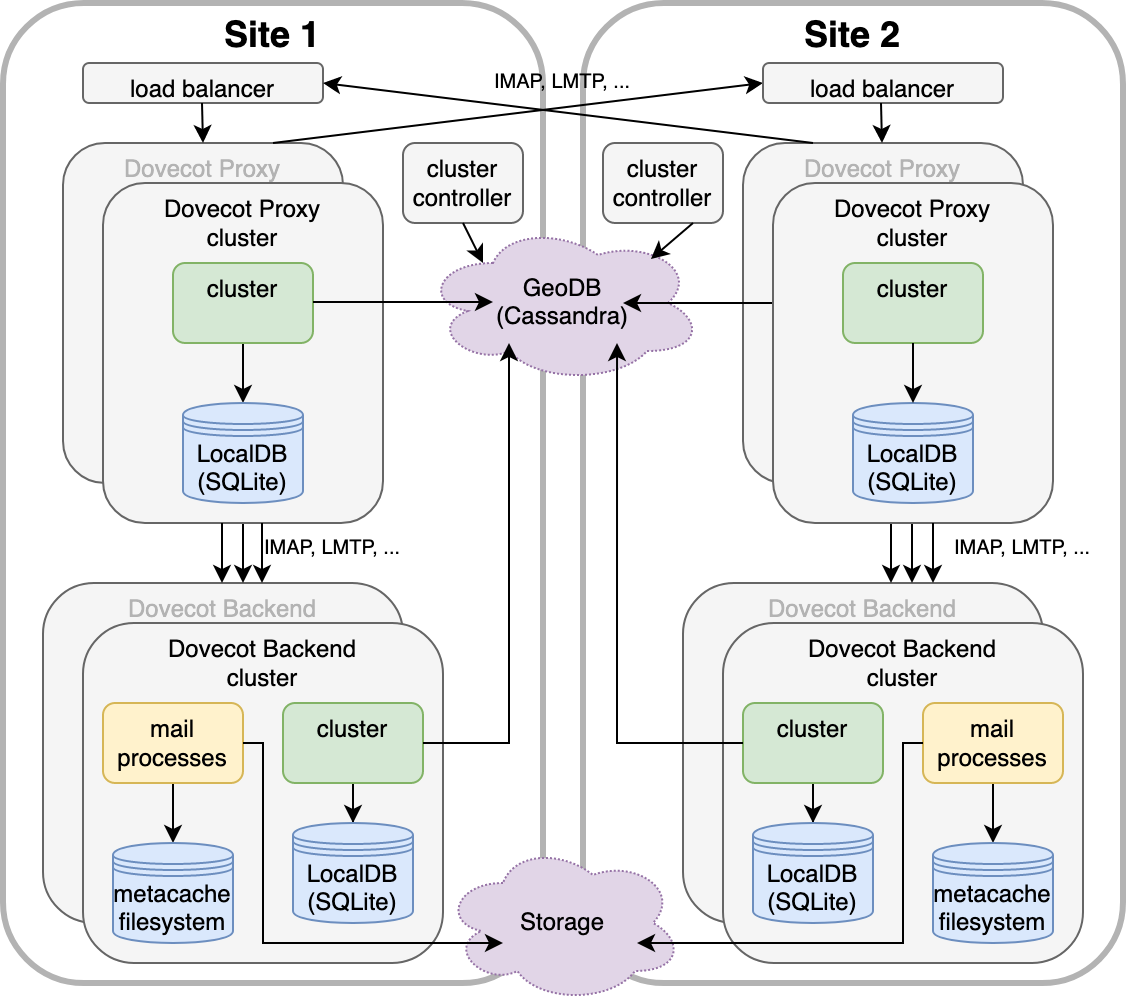

The diagram above was exported from draw.io. Its source (the exported page's mxGraphModel, read from the mxfile embedded in the PNG):
<mxGraphModel dx="715" dy="380" grid="1" gridSize="10" guides="1" tooltips="1" connect="1" arrows="1" fold="1" page="1" pageScale="1" pageWidth="826" pageHeight="1169" background="#ffffff" math="0" shadow="0">
  <root>
    <mxCell id="0" />
    <mxCell id="1" parent="0" />
    <mxCell id="YNZPFHDQIfEbICAtOBPZ-127" value="&lt;font style=&quot;font-size: 18px&quot;&gt;&lt;b&gt;Site 2&lt;br&gt;&lt;/b&gt;&lt;/font&gt;" style="rounded=1;whiteSpace=wrap;html=1;verticalAlign=top;fillColor=none;strokeWidth=3;strokeColor=#B3B3B3;" parent="1" vertex="1">
      <mxGeometry x="370" y="10" width="270" height="490" as="geometry" />
    </mxCell>
    <mxCell id="YNZPFHDQIfEbICAtOBPZ-93" value="&lt;font style=&quot;font-size: 18px&quot;&gt;&lt;b&gt;Site 1&lt;/b&gt;&lt;/font&gt;" style="rounded=1;whiteSpace=wrap;html=1;verticalAlign=top;fillColor=none;strokeWidth=3;strokeColor=#B3B3B3;" parent="1" vertex="1">
      <mxGeometry x="80" y="10" width="270" height="490" as="geometry" />
    </mxCell>
    <mxCell id="YNZPFHDQIfEbICAtOBPZ-126" value="Dovecot Backend" style="rounded=1;whiteSpace=wrap;html=1;fillColor=#f5f5f5;strokeColor=#666666;verticalAlign=top;fontColor=#B3B3B3;" parent="1" vertex="1">
      <mxGeometry x="100" y="300" width="180" height="170" as="geometry" />
    </mxCell>
    <mxCell id="YNZPFHDQIfEbICAtOBPZ-125" value="Dovecot Proxy" style="rounded=1;whiteSpace=wrap;html=1;fillColor=#f5f5f5;strokeColor=#666666;verticalAlign=top;fontColor=#B3B3B3;" parent="1" vertex="1">
      <mxGeometry x="110" y="80" width="140" height="170" as="geometry" />
    </mxCell>
    <mxCell id="YNZPFHDQIfEbICAtOBPZ-88" value="" style="edgeStyle=orthogonalEdgeStyle;rounded=0;orthogonalLoop=1;jettySize=auto;html=1;" parent="1" source="YNZPFHDQIfEbICAtOBPZ-78" edge="1">
      <mxGeometry relative="1" as="geometry">
        <mxPoint x="200" y="300" as="targetPoint" />
      </mxGeometry>
    </mxCell>
    <mxCell id="YNZPFHDQIfEbICAtOBPZ-78" value="&lt;div&gt;Dovecot Proxy&lt;/div&gt;&lt;div&gt;cluster&lt;br&gt;&lt;/div&gt;" style="rounded=1;whiteSpace=wrap;html=1;fillColor=#f5f5f5;strokeColor=#666666;verticalAlign=top;" parent="1" vertex="1">
      <mxGeometry x="130" y="100" width="140" height="170" as="geometry" />
    </mxCell>
    <mxCell id="YNZPFHDQIfEbICAtOBPZ-86" value="" style="edgeStyle=orthogonalEdgeStyle;rounded=0;orthogonalLoop=1;jettySize=auto;html=1;" parent="1" source="YNZPFHDQIfEbICAtOBPZ-80" target="YNZPFHDQIfEbICAtOBPZ-84" edge="1">
      <mxGeometry relative="1" as="geometry" />
    </mxCell>
    <mxCell id="YNZPFHDQIfEbICAtOBPZ-80" value="cluster" style="rounded=1;whiteSpace=wrap;html=1;fillColor=#d5e8d4;strokeColor=#82b366;verticalAlign=top;" parent="1" vertex="1">
      <mxGeometry x="165" y="140" width="70" height="40" as="geometry" />
    </mxCell>
    <mxCell id="YNZPFHDQIfEbICAtOBPZ-84" value="&lt;div&gt;LocalDB&lt;/div&gt;&lt;div&gt;(SQLite)&lt;br&gt;&lt;/div&gt;" style="shape=datastore;whiteSpace=wrap;html=1;fillColor=#dae8fc;strokeColor=#6c8ebf;" parent="1" vertex="1">
      <mxGeometry x="170" y="210" width="60" height="50" as="geometry" />
    </mxCell>
    <mxCell id="YNZPFHDQIfEbICAtOBPZ-87" value="&lt;div&gt;Dovecot Backend&lt;/div&gt;&lt;div&gt;cluster&lt;br&gt;&lt;/div&gt;" style="rounded=1;whiteSpace=wrap;html=1;fillColor=#f5f5f5;strokeColor=#666666;verticalAlign=top;" parent="1" vertex="1">
      <mxGeometry x="120" y="320" width="180" height="170" as="geometry" />
    </mxCell>
    <mxCell id="YNZPFHDQIfEbICAtOBPZ-91" value="" style="edgeStyle=orthogonalEdgeStyle;rounded=0;orthogonalLoop=1;jettySize=auto;html=1;" parent="1" source="YNZPFHDQIfEbICAtOBPZ-89" target="YNZPFHDQIfEbICAtOBPZ-90" edge="1">
      <mxGeometry relative="1" as="geometry" />
    </mxCell>
    <mxCell id="YNZPFHDQIfEbICAtOBPZ-89" value="cluster" style="rounded=1;whiteSpace=wrap;html=1;fillColor=#d5e8d4;strokeColor=#82b366;verticalAlign=top;" parent="1" vertex="1">
      <mxGeometry x="220" y="360" width="70" height="40" as="geometry" />
    </mxCell>
    <mxCell id="YNZPFHDQIfEbICAtOBPZ-90" value="&lt;div&gt;LocalDB&lt;/div&gt;&lt;div&gt;(SQLite)&lt;br&gt;&lt;/div&gt;" style="shape=datastore;whiteSpace=wrap;html=1;fillColor=#dae8fc;strokeColor=#6c8ebf;" parent="1" vertex="1">
      <mxGeometry x="225" y="420" width="60" height="50" as="geometry" />
    </mxCell>
    <mxCell id="67" value="&lt;div&gt;GeoDB&lt;/div&gt;&lt;div&gt;(Cassandra)&lt;/div&gt;" style="ellipse;shape=cloud;whiteSpace=wrap;html=1;dashed=1;dashPattern=1 1;fillColor=#e1d5e7;align=center;strokeColor=#9673a6;" parent="1" vertex="1">
      <mxGeometry x="290" y="120" width="140" height="80" as="geometry" />
    </mxCell>
    <mxCell id="YNZPFHDQIfEbICAtOBPZ-107" value="&lt;div&gt;Storage&lt;/div&gt;" style="ellipse;shape=cloud;whiteSpace=wrap;html=1;dashed=1;dashPattern=1 1;fillColor=#e1d5e7;align=center;strokeColor=#9673a6;" parent="1" vertex="1">
      <mxGeometry x="300" y="430" width="120" height="80" as="geometry" />
    </mxCell>
    <mxCell id="YNZPFHDQIfEbICAtOBPZ-121" value="" style="edgeStyle=orthogonalEdgeStyle;rounded=0;orthogonalLoop=1;jettySize=auto;html=1;" parent="1" source="YNZPFHDQIfEbICAtOBPZ-118" target="YNZPFHDQIfEbICAtOBPZ-120" edge="1">
      <mxGeometry relative="1" as="geometry" />
    </mxCell>
    <mxCell id="YNZPFHDQIfEbICAtOBPZ-118" value="mail processes" style="rounded=1;whiteSpace=wrap;html=1;fillColor=#fff2cc;strokeColor=#d6b656;verticalAlign=top;" parent="1" vertex="1">
      <mxGeometry x="130" y="360" width="70" height="40" as="geometry" />
    </mxCell>
    <mxCell id="YNZPFHDQIfEbICAtOBPZ-120" value="&lt;div&gt;metacache&lt;/div&gt;&lt;div&gt;filesystem&lt;br&gt;&lt;/div&gt;" style="shape=datastore;whiteSpace=wrap;html=1;fillColor=#dae8fc;strokeColor=#6c8ebf;" parent="1" vertex="1">
      <mxGeometry x="135" y="430" width="60" height="50" as="geometry" />
    </mxCell>
    <mxCell id="YNZPFHDQIfEbICAtOBPZ-123" value="" style="endArrow=classic;html=1;exitX=1;exitY=0.5;exitDx=0;exitDy=0;rounded=0;strokeColor=default;edgeStyle=orthogonalEdgeStyle;" parent="1" source="YNZPFHDQIfEbICAtOBPZ-118" edge="1">
      <mxGeometry width="50" height="50" relative="1" as="geometry">
        <mxPoint x="353" y="414.5" as="sourcePoint" />
        <mxPoint x="330" y="480" as="targetPoint" />
        <Array as="points">
          <mxPoint x="210" y="380" />
          <mxPoint x="210" y="480" />
        </Array>
      </mxGeometry>
    </mxCell>
    <mxCell id="YNZPFHDQIfEbICAtOBPZ-124" value="" style="endArrow=classic;html=1;" parent="1" edge="1">
      <mxGeometry width="50" height="50" relative="1" as="geometry">
        <mxPoint x="235" y="159.5" as="sourcePoint" />
        <mxPoint x="325" y="159.5" as="targetPoint" />
      </mxGeometry>
    </mxCell>
    <mxCell id="YNZPFHDQIfEbICAtOBPZ-128" value="Dovecot Backend" style="rounded=1;whiteSpace=wrap;html=1;fillColor=#f5f5f5;strokeColor=#666666;verticalAlign=top;fontColor=#B3B3B3;" parent="1" vertex="1">
      <mxGeometry x="420" y="300" width="180" height="170" as="geometry" />
    </mxCell>
    <mxCell id="YNZPFHDQIfEbICAtOBPZ-129" value="Dovecot Proxy" style="rounded=1;whiteSpace=wrap;html=1;fillColor=#f5f5f5;strokeColor=#666666;verticalAlign=top;fontColor=#B3B3B3;" parent="1" vertex="1">
      <mxGeometry x="450" y="80" width="140" height="170" as="geometry" />
    </mxCell>
    <mxCell id="YNZPFHDQIfEbICAtOBPZ-135" value="&lt;div&gt;Dovecot Backend&lt;/div&gt;&lt;div&gt;cluster&lt;br&gt;&lt;/div&gt;" style="rounded=1;whiteSpace=wrap;html=1;fillColor=#f5f5f5;strokeColor=#666666;verticalAlign=top;" parent="1" vertex="1">
      <mxGeometry x="440" y="320" width="180" height="170" as="geometry" />
    </mxCell>
    <mxCell id="YNZPFHDQIfEbICAtOBPZ-136" value="" style="edgeStyle=orthogonalEdgeStyle;rounded=0;orthogonalLoop=1;jettySize=auto;html=1;" parent="1" source="YNZPFHDQIfEbICAtOBPZ-137" target="YNZPFHDQIfEbICAtOBPZ-138" edge="1">
      <mxGeometry relative="1" as="geometry" />
    </mxCell>
    <mxCell id="YNZPFHDQIfEbICAtOBPZ-137" value="cluster" style="rounded=1;whiteSpace=wrap;html=1;fillColor=#d5e8d4;strokeColor=#82b366;verticalAlign=top;" parent="1" vertex="1">
      <mxGeometry x="450" y="360" width="70" height="40" as="geometry" />
    </mxCell>
    <mxCell id="YNZPFHDQIfEbICAtOBPZ-138" value="&lt;div&gt;LocalDB&lt;/div&gt;&lt;div&gt;(SQLite)&lt;br&gt;&lt;/div&gt;" style="shape=datastore;whiteSpace=wrap;html=1;fillColor=#dae8fc;strokeColor=#6c8ebf;" parent="1" vertex="1">
      <mxGeometry x="455" y="420" width="60" height="50" as="geometry" />
    </mxCell>
    <mxCell id="YNZPFHDQIfEbICAtOBPZ-141" value="" style="edgeStyle=orthogonalEdgeStyle;rounded=0;orthogonalLoop=1;jettySize=auto;html=1;" parent="1" source="YNZPFHDQIfEbICAtOBPZ-142" target="YNZPFHDQIfEbICAtOBPZ-143" edge="1">
      <mxGeometry relative="1" as="geometry" />
    </mxCell>
    <mxCell id="YNZPFHDQIfEbICAtOBPZ-142" value="mail processes" style="rounded=1;whiteSpace=wrap;html=1;fillColor=#fff2cc;strokeColor=#d6b656;verticalAlign=top;" parent="1" vertex="1">
      <mxGeometry x="540" y="360" width="70" height="40" as="geometry" />
    </mxCell>
    <mxCell id="YNZPFHDQIfEbICAtOBPZ-143" value="&lt;div&gt;metacache&lt;/div&gt;&lt;div&gt;filesystem&lt;br&gt;&lt;/div&gt;" style="shape=datastore;whiteSpace=wrap;html=1;fillColor=#dae8fc;strokeColor=#6c8ebf;" parent="1" vertex="1">
      <mxGeometry x="545" y="430" width="60" height="50" as="geometry" />
    </mxCell>
    <mxCell id="YNZPFHDQIfEbICAtOBPZ-145" value="" style="endArrow=classic;html=1;exitX=0;exitY=0.5;exitDx=0;exitDy=0;" parent="1" source="YNZPFHDQIfEbICAtOBPZ-133" edge="1">
      <mxGeometry width="50" height="50" relative="1" as="geometry">
        <mxPoint x="480" y="170" as="sourcePoint" />
        <mxPoint x="390" y="160" as="targetPoint" />
      </mxGeometry>
    </mxCell>
    <mxCell id="YNZPFHDQIfEbICAtOBPZ-146" value="" style="endArrow=classic;html=1;exitX=0;exitY=0.5;exitDx=0;exitDy=0;edgeStyle=orthogonalEdgeStyle;rounded=0;entryX=0.693;entryY=0.75;entryDx=0;entryDy=0;entryPerimeter=0;" parent="1" source="YNZPFHDQIfEbICAtOBPZ-137" target="67" edge="1">
      <mxGeometry width="50" height="50" relative="1" as="geometry">
        <mxPoint x="455" y="380" as="sourcePoint" />
        <mxPoint x="387" y="190" as="targetPoint" />
      </mxGeometry>
    </mxCell>
    <mxCell id="YNZPFHDQIfEbICAtOBPZ-148" value="" style="endArrow=classic;html=1;fontColor=#000000;exitX=0.75;exitY=0;exitDx=0;exitDy=0;entryX=0;entryY=0.5;entryDx=0;entryDy=0;fontStyle=1;fontSize=13;startArrow=none;startFill=0;" parent="1" source="YNZPFHDQIfEbICAtOBPZ-125" target="NyAMQ8S6ipjIFcWlcW6m-70" edge="1">
      <mxGeometry width="50" height="50" relative="1" as="geometry">
        <mxPoint x="390" y="320" as="sourcePoint" />
        <mxPoint x="440" y="270" as="targetPoint" />
      </mxGeometry>
    </mxCell>
    <mxCell id="YNZPFHDQIfEbICAtOBPZ-151" value="" style="edgeStyle=orthogonalEdgeStyle;rounded=0;orthogonalLoop=1;jettySize=auto;html=1;" parent="1" edge="1">
      <mxGeometry relative="1" as="geometry">
        <mxPoint x="209.5" y="270" as="sourcePoint" />
        <mxPoint x="209.5" y="300" as="targetPoint" />
      </mxGeometry>
    </mxCell>
    <mxCell id="YNZPFHDQIfEbICAtOBPZ-152" value="" style="edgeStyle=orthogonalEdgeStyle;rounded=0;orthogonalLoop=1;jettySize=auto;html=1;" parent="1" edge="1">
      <mxGeometry relative="1" as="geometry">
        <mxPoint x="189.5" y="270" as="sourcePoint" />
        <mxPoint x="189.5" y="300" as="targetPoint" />
      </mxGeometry>
    </mxCell>
    <mxCell id="YNZPFHDQIfEbICAtOBPZ-153" value="" style="edgeStyle=orthogonalEdgeStyle;rounded=0;orthogonalLoop=1;jettySize=auto;html=1;" parent="1" edge="1">
      <mxGeometry relative="1" as="geometry">
        <mxPoint x="534.5" y="270" as="sourcePoint" />
        <mxPoint x="534.5" y="300" as="targetPoint" />
      </mxGeometry>
    </mxCell>
    <mxCell id="YNZPFHDQIfEbICAtOBPZ-155" value="" style="edgeStyle=orthogonalEdgeStyle;rounded=0;orthogonalLoop=1;jettySize=auto;html=1;" parent="1" edge="1">
      <mxGeometry relative="1" as="geometry">
        <mxPoint x="524" y="270" as="sourcePoint" />
        <mxPoint x="524" y="300" as="targetPoint" />
      </mxGeometry>
    </mxCell>
    <mxCell id="YNZPFHDQIfEbICAtOBPZ-157" value="IMAP, LMTP, ..." style="text;html=1;strokeColor=none;fillColor=none;align=center;verticalAlign=middle;whiteSpace=wrap;rounded=0;fontSize=10;fontColor=#000000;" parent="1" vertex="1">
      <mxGeometry x="195" y="273" width="100" height="20" as="geometry" />
    </mxCell>
    <mxCell id="YNZPFHDQIfEbICAtOBPZ-158" value="IMAP, LMTP, ..." style="text;html=1;strokeColor=none;fillColor=none;align=center;verticalAlign=middle;whiteSpace=wrap;rounded=0;fontSize=10;fontColor=#000000;" parent="1" vertex="1">
      <mxGeometry x="540" y="273" width="100" height="20" as="geometry" />
    </mxCell>
    <mxCell id="YNZPFHDQIfEbICAtOBPZ-159" value="IMAP, LMTP, ..." style="text;html=1;strokeColor=none;fillColor=none;align=center;verticalAlign=middle;whiteSpace=wrap;rounded=0;fontSize=10;fontColor=#000000;" parent="1" vertex="1">
      <mxGeometry x="310" y="40" width="100" height="20" as="geometry" />
    </mxCell>
    <mxCell id="linRTbX5FGlCyp-u2UWw-67" value="cluster controller" style="rounded=1;whiteSpace=wrap;html=1;fillColor=#f5f5f5;strokeColor=#666666;verticalAlign=top;fontSize=12;" parent="1" vertex="1">
      <mxGeometry x="280" y="80" width="60" height="40" as="geometry" />
    </mxCell>
    <mxCell id="linRTbX5FGlCyp-u2UWw-68" value="cluster controller" style="rounded=1;whiteSpace=wrap;html=1;fillColor=#f5f5f5;strokeColor=#666666;verticalAlign=top;fontSize=12;" parent="1" vertex="1">
      <mxGeometry x="380" y="80" width="60" height="40" as="geometry" />
    </mxCell>
    <mxCell id="linRTbX5FGlCyp-u2UWw-69" value="" style="group" parent="1" vertex="1" connectable="0">
      <mxGeometry x="465" y="100" width="140" height="170" as="geometry" />
    </mxCell>
    <mxCell id="YNZPFHDQIfEbICAtOBPZ-131" value="&lt;div&gt;Dovecot Proxy&lt;/div&gt;&lt;div&gt;cluster&lt;br&gt;&lt;/div&gt;" style="rounded=1;whiteSpace=wrap;html=1;fillColor=#f5f5f5;strokeColor=#666666;verticalAlign=top;" parent="linRTbX5FGlCyp-u2UWw-69" vertex="1">
      <mxGeometry width="140" height="170" as="geometry" />
    </mxCell>
    <mxCell id="YNZPFHDQIfEbICAtOBPZ-133" value="cluster" style="rounded=1;whiteSpace=wrap;html=1;fillColor=#d5e8d4;strokeColor=#82b366;verticalAlign=top;" parent="linRTbX5FGlCyp-u2UWw-69" vertex="1">
      <mxGeometry x="35" y="40" width="70" height="40" as="geometry" />
    </mxCell>
    <mxCell id="YNZPFHDQIfEbICAtOBPZ-134" value="&lt;div&gt;LocalDB&lt;/div&gt;&lt;div&gt;(SQLite)&lt;br&gt;&lt;/div&gt;" style="shape=datastore;whiteSpace=wrap;html=1;fillColor=#dae8fc;strokeColor=#6c8ebf;" parent="linRTbX5FGlCyp-u2UWw-69" vertex="1">
      <mxGeometry x="40" y="110" width="60" height="50" as="geometry" />
    </mxCell>
    <mxCell id="YNZPFHDQIfEbICAtOBPZ-132" value="" style="edgeStyle=orthogonalEdgeStyle;rounded=0;orthogonalLoop=1;jettySize=auto;html=1;" parent="linRTbX5FGlCyp-u2UWw-69" source="YNZPFHDQIfEbICAtOBPZ-133" target="YNZPFHDQIfEbICAtOBPZ-134" edge="1">
      <mxGeometry relative="1" as="geometry" />
    </mxCell>
    <mxCell id="linRTbX5FGlCyp-u2UWw-70" value="" style="edgeStyle=orthogonalEdgeStyle;rounded=0;orthogonalLoop=1;jettySize=auto;html=1;" parent="1" edge="1">
      <mxGeometry relative="1" as="geometry">
        <mxPoint x="545" y="270" as="sourcePoint" />
        <mxPoint x="545" y="300" as="targetPoint" />
      </mxGeometry>
    </mxCell>
    <mxCell id="linRTbX5FGlCyp-u2UWw-71" value="" style="endArrow=classic;html=1;exitX=0.5;exitY=1;exitDx=0;exitDy=0;" parent="1" source="linRTbX5FGlCyp-u2UWw-67" edge="1">
      <mxGeometry width="50" height="50" relative="1" as="geometry">
        <mxPoint x="245" y="169.5" as="sourcePoint" />
        <mxPoint x="320" y="140" as="targetPoint" />
      </mxGeometry>
    </mxCell>
    <mxCell id="linRTbX5FGlCyp-u2UWw-72" value="" style="endArrow=classic;html=1;exitX=0.75;exitY=1;exitDx=0;exitDy=0;entryX=0.814;entryY=0.225;entryDx=0;entryDy=0;entryPerimeter=0;" parent="1" source="linRTbX5FGlCyp-u2UWw-68" target="67" edge="1">
      <mxGeometry width="50" height="50" relative="1" as="geometry">
        <mxPoint x="320" y="130" as="sourcePoint" />
        <mxPoint x="330" y="150" as="targetPoint" />
      </mxGeometry>
    </mxCell>
    <mxCell id="NyAMQ8S6ipjIFcWlcW6m-67" value="load balancer" style="rounded=1;whiteSpace=wrap;html=1;fillColor=#f5f5f5;strokeColor=#666666;verticalAlign=top;fontSize=12;" parent="1" vertex="1">
      <mxGeometry x="120" y="40" width="120" height="20" as="geometry" />
    </mxCell>
    <mxCell id="NyAMQ8S6ipjIFcWlcW6m-69" value="" style="edgeStyle=orthogonalEdgeStyle;rounded=0;orthogonalLoop=1;jettySize=auto;html=1;" parent="1" edge="1">
      <mxGeometry relative="1" as="geometry">
        <mxPoint x="179.5" y="60" as="sourcePoint" />
        <mxPoint x="180" y="80" as="targetPoint" />
      </mxGeometry>
    </mxCell>
    <mxCell id="NyAMQ8S6ipjIFcWlcW6m-70" value="load balancer" style="rounded=1;whiteSpace=wrap;html=1;fillColor=#f5f5f5;strokeColor=#666666;verticalAlign=top;fontSize=12;" parent="1" vertex="1">
      <mxGeometry x="460" y="40" width="120" height="20" as="geometry" />
    </mxCell>
    <mxCell id="NyAMQ8S6ipjIFcWlcW6m-71" value="" style="edgeStyle=orthogonalEdgeStyle;rounded=0;orthogonalLoop=1;jettySize=auto;html=1;" parent="1" edge="1">
      <mxGeometry relative="1" as="geometry">
        <mxPoint x="519" y="60" as="sourcePoint" />
        <mxPoint x="519.5" y="80" as="targetPoint" />
      </mxGeometry>
    </mxCell>
    <mxCell id="NyAMQ8S6ipjIFcWlcW6m-72" value="" style="endArrow=classic;html=1;fontColor=#000000;exitX=0.25;exitY=0;exitDx=0;exitDy=0;entryX=1;entryY=0.5;entryDx=0;entryDy=0;fontStyle=1;fontSize=13;startArrow=none;startFill=0;" parent="1" source="YNZPFHDQIfEbICAtOBPZ-129" target="NyAMQ8S6ipjIFcWlcW6m-67" edge="1">
      <mxGeometry width="50" height="50" relative="1" as="geometry">
        <mxPoint x="225" y="90" as="sourcePoint" />
        <mxPoint x="470" y="60" as="targetPoint" />
      </mxGeometry>
    </mxCell>
    <mxCell id="NyAMQ8S6ipjIFcWlcW6m-74" value="" style="endArrow=classic;html=1;exitX=1;exitY=0.5;exitDx=0;exitDy=0;edgeStyle=orthogonalEdgeStyle;rounded=0;" parent="1" source="YNZPFHDQIfEbICAtOBPZ-89" edge="1">
      <mxGeometry width="50" height="50" relative="1" as="geometry">
        <mxPoint x="245" y="169.5" as="sourcePoint" />
        <mxPoint x="333" y="180" as="targetPoint" />
      </mxGeometry>
    </mxCell>
    <mxCell id="NyAMQ8S6ipjIFcWlcW6m-75" value="" style="edgeStyle=orthogonalEdgeStyle;rounded=0;orthogonalLoop=1;jettySize=auto;html=1;exitX=0;exitY=0.5;exitDx=0;exitDy=0;" parent="1" source="YNZPFHDQIfEbICAtOBPZ-142" edge="1">
      <mxGeometry relative="1" as="geometry">
        <mxPoint x="397" y="460" as="sourcePoint" />
        <mxPoint x="397" y="480" as="targetPoint" />
        <Array as="points">
          <mxPoint x="530" y="380" />
          <mxPoint x="530" y="480" />
        </Array>
      </mxGeometry>
    </mxCell>
  </root>
</mxGraphModel>